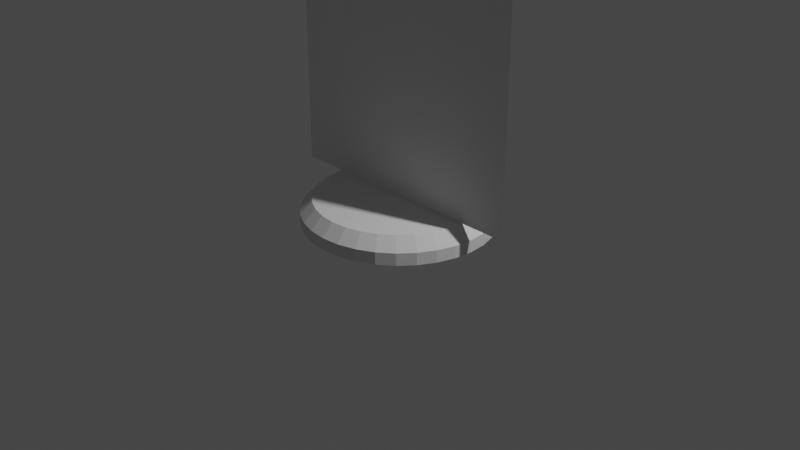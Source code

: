 # Source: Basic_Stand_1.blend  (saved by Blender 3.3.6; exported with 4.5.12 LTS)
import bpy
from mathutils import Matrix  # noqa: F401  (used for matrix-valued properties, if any)

bpy.ops.wm.read_factory_settings(use_empty=True)
scene = bpy.context.scene
scene.name = 'Scene'

# ---- collections
col_collection = bpy.data.collections.new('Collection'); scene.collection.children.link(col_collection)

# ---- world
world_world = bpy.data.worlds.new('World'); scene.world = world_world
world_world.use_nodes = True; world_world.node_tree.nodes.clear()
_N = world_world.node_tree.nodes; _L = world_world.node_tree.links
n0 = _N.new('ShaderNodeOutputWorld'); n0.name = 'World Output'; n0.location = (300, 300)
n1 = _N.new('ShaderNodeBackground'); n1.name = 'Background'; n1.location = (10, 300)
n1.inputs[0].default_value = (0.05088, 0.05088, 0.05088, 1.0)
_L.new(n1.outputs[0], n0.inputs[0])
n0.is_active_output = True
world_world.color = (0.05088, 0.05088, 0.05088)
world_world.use_sun_shadow = False
world_world.sun_shadow_jitter_overblur = 0.0

# ---- cameras
cam_camera = bpy.data.cameras.new('Camera')
cam_camera.clip_end = 100.0
cam_camera.ortho_scale = 7.314

# ---- lights
light_light = bpy.data.lights.new('Light', 'POINT')
light_light.transmission_factor = 0.0
light_light.energy = 1000.0
light_light.shadow_soft_size = 0.1
light_light.shadow_maximum_resolution = 0.006
light_light.use_absolute_resolution = True

# ---- meshes
me_cylinder = bpy.data.meshes.new('Cylinder')
me_cylinder.from_pydata([(-5.751e-08, 1.0, -5.684e-14), (0.1951, 0.9808, -5.684e-14), (0.3827, 0.9239, -5.684e-14), (0.5556, 0.8315, -5.684e-14), (0.7071, 0.7071, -5.684e-14), (0.8315, 0.5556, -5.684e-14), (0.9239, 0.3827, -5.684e-14), (0.9808, 0.1951, -5.684e-14), (1.0, -1.219e-08, -5.684e-14), (0.9808, -0.1951, -5.684e-14), (0.9239, -0.3827, -5.684e-14), (0.8315, -0.5556, -5.684e-14), (0.7071, -0.7071, -5.684e-14), (0.5556, -0.8315, -5.684e-14), (0.3827, -0.9239, -5.684e-14), (0.1951, -0.9808, -5.684e-14), (-5.751e-08, -1.0, -5.684e-14), (-0.1951, -0.9808, -5.684e-14), (-0.3827, -0.9239, -5.684e-14), (-0.5556, -0.8315, -5.684e-14), (-0.7071, -0.7071, -5.684e-14), (-0.8315, -0.5556, -5.684e-14), (-0.9239, -0.3827, -5.684e-14), (-0.9808, -0.1951, -5.684e-14), (-1.0, -1.219e-08, -5.684e-14), (-0.9808, 0.1951, -5.684e-14), (-0.9239, 0.3827, -5.684e-14), (-0.8315, 0.5556, -5.684e-14), (-0.7071, 0.7071, -5.684e-14), (-0.5556, 0.8315, -5.684e-14), (-0.3827, 0.9239, -5.684e-14), (-0.1951, 0.9808, -5.684e-14), (-5.751e-08, 1.0, 1.0), (0.1951, 0.9808, 1.0), (0.3827, 0.9239, 1.0), (0.5556, 0.8315, 1.0), (0.7071, 0.7071, 1.0), (0.8315, 0.5556, 1.0), (0.9239, 0.3827, 1.0), (0.9808, 0.1951, 1.0), (1.0, -1.219e-08, 1.0), (0.9808, -0.1951, 1.0), (0.9239, -0.3827, 1.0), (0.8315, -0.5556, 1.0), (0.7071, -0.7071, 1.0), (0.5556, -0.8315, 1.0), (0.3827, -0.9239, 1.0), (0.1951, -0.9808, 1.0), (-5.751e-08, -1.0, 1.0), (-0.1951, -0.9808, 1.0), (-0.3827, -0.9239, 1.0), (-0.5556, -0.8315, 1.0), (-0.7071, -0.7071, 1.0), (-0.8315, -0.5556, 1.0), (-0.9239, -0.3827, 1.0), (-0.9808, -0.1951, 1.0), (-1.0, -1.219e-08, 1.0), (-0.9808, 0.1951, 1.0), (-0.9239, 0.3827, 1.0), (-0.8315, 0.5556, 1.0), (-0.7071, 0.7071, 1.0), (-0.5556, 0.8315, 1.0), (-0.3827, 0.9239, 1.0), (-0.1951, 0.9808, 1.0), (0.1711, 0.8601, 2.0), (-5.751e-08, 0.8769, 2.0), (0.3356, 0.8102, 2.0), (0.4872, 0.7291, 2.0), (0.6201, 0.6201, 2.0), (0.7291, 0.4872, 2.0), (0.8102, 0.3356, 2.0), (0.8601, 0.1711, 2.0), (0.8769, -1.219e-08, 2.0), (0.8601, -0.1711, 2.0), (0.8102, -0.3356, 2.0), (0.7291, -0.4872, 2.0), (0.6201, -0.6201, 2.0), (0.4872, -0.7291, 2.0), (0.3356, -0.8102, 2.0), (0.1711, -0.8601, 2.0), (-5.751e-08, -0.8769, 2.0), (-0.1711, -0.8601, 2.0), (-0.3356, -0.8102, 2.0), (-0.4872, -0.7291, 2.0), (-0.6201, -0.6201, 2.0), (-0.7291, -0.4872, 2.0), (-0.8102, -0.3356, 2.0), (-0.8601, -0.1711, 2.0), (-0.8769, -1.219e-08, 2.0), (-0.8601, 0.1711, 2.0), (-0.8102, 0.3356, 2.0), (-0.7291, 0.4872, 2.0), (-0.6201, 0.6201, 2.0), (-0.4872, 0.7291, 2.0), (-0.3356, 0.8102, 2.0), (-0.1711, 0.8601, 2.0), (-0.8769, -1.219e-08, 2.0), (-0.8769, -1.219e-08, 2.0), (-0.8769, -1.219e-08, 2.0), (1.377, -1.219e-08, 2.008), (-1.377, -1.219e-08, 2.008), (1.377, -1.219e-08, 40.47), (-1.377, -1.219e-08, 40.47)], [(88, 96), (96, 97), (97, 98)], [(33, 64, 66, 34), (34, 66, 67, 35), (35, 67, 68, 36), (36, 68, 69, 37), (37, 69, 70, 38), (38, 70, 71, 39), (39, 71, 72, 40), (40, 72, 73, 41), (41, 73, 74, 42), (42, 74, 75, 43), (43, 75, 76, 44), (44, 76, 77, 45), (45, 77, 78, 46), (46, 78, 79, 47), (47, 79, 80, 48), (48, 80, 81, 49), (49, 81, 82, 50), (50, 82, 83, 51), (51, 83, 84, 52), (52, 84, 85, 53), (53, 85, 86, 54), (54, 86, 87, 55), (55, 87, 88, 56), (56, 88, 89, 57), (57, 89, 90, 58), (58, 90, 91, 59), (59, 91, 92, 60), (60, 92, 93, 61), (61, 93, 94, 62), (62, 94, 95, 63), (63, 95, 65, 32), (0, 1, 2, 3, 4, 5, 6, 7, 8, 9, 10, 11, 12, 13, 14, 15, 16, 17, 18, 19, 20, 21, 22, 23, 24, 25, 26, 27, 28, 29, 30, 31), (31, 63, 32, 0), (30, 62, 63, 31), (29, 61, 62, 30), (28, 60, 61, 29), (27, 59, 60, 28), (26, 58, 59, 27), (25, 57, 58, 26), (24, 56, 57, 25), (23, 55, 56, 24), (22, 54, 55, 23), (21, 53, 54, 22), (20, 52, 53, 21), (19, 51, 52, 20), (18, 50, 51, 19), (17, 49, 50, 18), (16, 48, 49, 17), (15, 47, 48, 16), (14, 46, 47, 15), (13, 45, 46, 14), (12, 44, 45, 13), (11, 43, 44, 12), (10, 42, 43, 11), (9, 41, 42, 10), (8, 40, 41, 9), (7, 39, 40, 8), (6, 38, 39, 7), (5, 37, 38, 6), (4, 36, 37, 5), (3, 35, 36, 4), (2, 34, 35, 3), (1, 33, 34, 2), (0, 32, 33, 1), (64, 65, 95, 94, 93, 92, 91, 90, 89, 88, 72, 71, 70, 69, 68, 67, 66), (32, 65, 64, 33), (72, 88, 87, 86, 85, 84, 83, 82, 81, 80, 79, 78, 77, 76, 75, 74, 73), (88, 72, 99, 100), (100, 99, 101, 102)])
_uv = me_cylinder.uv_layers.new(name='UVMap')
_uv.uv.foreach_set('vector', [0.135, 0.8524, 0.1334, 0.7178, 0.1559, 0.7176, 0.1607, 0.8521, 0.1607, 0.8521, 0.1559, 0.7176, 0.1772, 0.717, 0.185, 0.8515, 0.185, 0.8515, 0.1772, 0.717, 0.1963, 0.7162, 0.2068, 0.8505, 0.009692, 0.8494, 0.02242, 0.7152, 0.03869, 0.7162, 0.02824, 0.8505, 0.02824, 0.8505, 0.03869, 0.7162, 0.05781, 0.717, 0.05005, 0.8515, 0.05005, 0.8515, 0.05781, 0.717, 0.07906, 0.7176, 0.07428, 0.8521, 0.07428, 0.8521, 0.07906, 0.7176, 0.1016, 0.7178, 0.1, 0.8524, 0.1, 0.8524, 0.1016, 0.7178, 0.1246, 0.7178, 0.1262, 0.8524, 0.1262, 0.8524, 0.1246, 0.7178, 0.1472, 0.7176, 0.152, 0.8521, 0.152, 0.8521, 0.1472, 0.7176, 0.1684, 0.717, 0.1762, 0.8515, 0.1762, 0.8515, 0.1684, 0.717, 0.1876, 0.7162, 0.198, 0.8505, 0.2134, 0.8502, 0.2017, 0.9844, 0.184, 0.9836, 0.1931, 0.8492, 0.1931, 0.8492, 0.184, 0.9836, 0.1637, 0.983, 0.17, 0.8486, 0.17, 0.8486, 0.1637, 0.983, 0.1417, 0.9826, 0.1449, 0.8481, 0.1449, 0.8481, 0.1417, 0.9826, 0.1188, 0.9825, 0.1188, 0.848, 0.1188, 0.848, 0.1188, 0.9825, 0.09588, 0.9826, 0.09267, 0.8481, 0.09267, 0.8481, 0.09588, 0.9826, 0.07387, 0.983, 0.06757, 0.8486, 0.06757, 0.8486, 0.07387, 0.983, 0.05359, 0.9836, 0.04444, 0.8492, 0.04444, 0.8492, 0.05359, 0.9836, 0.0358, 0.9844, 0.02416, 0.8502, 0.01323, 0.8424, 0.02596, 0.7082, 0.04222, 0.7092, 0.03178, 0.8435, 0.03178, 0.8435, 0.04222, 0.7092, 0.06135, 0.71, 0.05359, 0.8445, 0.05359, 0.8445, 0.06135, 0.71, 0.0826, 0.7106, 0.07782, 0.8451, 0.07782, 0.8451, 0.0826, 0.7106, 0.1052, 0.7108, 0.1035, 0.8454, 0.1035, 0.8454, 0.1052, 0.7108, 0.1282, 0.7108, 0.1298, 0.8454, 0.1298, 0.8454, 0.1282, 0.7108, 0.1507, 0.7106, 0.1555, 0.8451, 0.1555, 0.8451, 0.1507, 0.7106, 0.172, 0.71, 0.1797, 0.8445, 0.1797, 0.8445, 0.172, 0.71, 0.1911, 0.7092, 0.2015, 0.8435, 0.01845, 0.8494, 0.03118, 0.7152, 0.04745, 0.7162, 0.037, 0.8505, 0.037, 0.8505, 0.04745, 0.7162, 0.06657, 0.717, 0.05881, 0.8515, 0.05881, 0.8515, 0.06657, 0.717, 0.08782, 0.7176, 0.08304, 0.8521, 0.08304, 0.8521, 0.08782, 0.7176, 0.1104, 0.7178, 0.1088, 0.8524, 0.293, 0.9068, 0.2829, 0.8826, 0.2778, 0.8568, 0.2778, 0.8306, 0.2829, 0.8049, 0.293, 0.7806, 0.3076, 0.7588, 0.3261, 0.7403, 0.3479, 0.7257, 0.3721, 0.7157, 0.3979, 0.7106, 0.4241, 0.7106, 0.4498, 0.7157, 0.4741, 0.7257, 0.4959, 0.7403, 0.5144, 0.7588, 0.529, 0.7806, 0.539, 0.8049, 0.5441, 0.8306, 0.5441, 0.8568, 0.539, 0.8826, 0.529, 0.9068, 0.5144, 0.9286, 0.4959, 0.9472, 0.4741, 0.9617, 0.4498, 0.9718, 0.4241, 0.9769, 0.3979, 0.9769, 0.3721, 0.9718, 0.3479, 0.9617, 0.3261, 0.9472, 0.3076, 0.9286, 0.08304, 0.9856, 0.08304, 0.8521, 0.1088, 0.8524, 0.1088, 0.9859, 0.05881, 0.985, 0.05881, 0.8515, 0.08304, 0.8521, 0.08304, 0.9856, 0.037, 0.9841, 0.037, 0.8505, 0.05881, 0.8515, 0.05881, 0.985, 0.2015, 0.9771, 0.2015, 0.8435, 0.2201, 0.8424, 0.2201, 0.9759, 0.1797, 0.978, 0.1797, 0.8445, 0.2015, 0.8435, 0.2015, 0.9771, 0.1555, 0.9786, 0.1555, 0.8451, 0.1797, 0.8445, 0.1797, 0.978, 0.1298, 0.979, 0.1298, 0.8454, 0.1555, 0.8451, 0.1555, 0.9786, 0.1035, 0.979, 0.1035, 0.8454, 0.1298, 0.8454, 0.1298, 0.979, 0.07782, 0.9786, 0.07782, 0.8451, 0.1035, 0.8454, 0.1035, 0.979, 0.05359, 0.978, 0.05359, 0.8445, 0.07782, 0.8451, 0.07782, 0.9786, 0.03178, 0.9771, 0.03178, 0.8435, 0.05359, 0.8445, 0.05359, 0.978, 0.01323, 0.9759, 0.01323, 0.8424, 0.03178, 0.8435, 0.03178, 0.9771, 0.04444, 0.7156, 0.04444, 0.8492, 0.02416, 0.8502, 0.02416, 0.7166, 0.06757, 0.715, 0.06757, 0.8486, 0.04444, 0.8492, 0.04444, 0.7156, 0.09267, 0.7145, 0.09267, 0.8481, 0.06757, 0.8486, 0.06757, 0.715, 0.1188, 0.7144, 0.1188, 0.848, 0.09267, 0.8481, 0.09267, 0.7145, 0.1449, 0.7145, 0.1449, 0.8481, 0.1188, 0.848, 0.1188, 0.7144, 0.17, 0.715, 0.17, 0.8486, 0.1449, 0.8481, 0.1449, 0.7145, 0.1931, 0.7156, 0.1931, 0.8492, 0.17, 0.8486, 0.17, 0.715, 0.2134, 0.7166, 0.2134, 0.8502, 0.1931, 0.8492, 0.1931, 0.7156, 0.1762, 0.985, 0.1762, 0.8515, 0.198, 0.8505, 0.198, 0.9841, 0.152, 0.9856, 0.152, 0.8521, 0.1762, 0.8515, 0.1762, 0.985, 0.1262, 0.9859, 0.1262, 0.8524, 0.152, 0.8521, 0.152, 0.9856, 0.1, 0.9859, 0.1, 0.8524, 0.1262, 0.8524, 0.1262, 0.9859, 0.07428, 0.9856, 0.07428, 0.8521, 0.1, 0.8524, 0.1, 0.9859, 0.05005, 0.985, 0.05005, 0.8515, 0.07428, 0.8521, 0.07428, 0.9856, 0.02824, 0.9841, 0.02824, 0.8505, 0.05005, 0.8515, 0.05005, 0.985, 0.2068, 0.9841, 0.2068, 0.8505, 0.2253, 0.8494, 0.2253, 0.9829, 0.185, 0.985, 0.185, 0.8515, 0.2068, 0.8505, 0.2068, 0.9841, 0.1607, 0.9856, 0.1607, 0.8521, 0.185, 0.8515, 0.185, 0.985, 0.135, 0.9859, 0.135, 0.8524, 0.1607, 0.8521, 0.1607, 0.9856, 0.1088, 0.9859, 0.1088, 0.8524, 0.135, 0.8524, 0.135, 0.9859, 0.3378, 0.934, 0.3215, 0.9177, 0.3087, 0.8986, 0.2999, 0.8773, 0.2954, 0.8548, 0.2954, 0.8318, 0.2999, 0.8092, 0.3087, 0.788, 0.3215, 0.7688, 0.3378, 0.7526, 0.4866, 0.934, 0.4675, 0.9468, 0.4463, 0.9556, 0.4237, 0.96, 0.4007, 0.96, 0.3781, 0.9556, 0.3569, 0.9468, 0.1088, 0.8524, 0.1104, 0.7178, 0.1334, 0.7178, 0.135, 0.8524, 0.4866, 0.934, 0.3378, 0.7526, 0.3569, 0.7398, 0.3781, 0.731, 0.4007, 0.7265, 0.4237, 0.7265, 0.4463, 0.731, 0.4675, 0.7398, 0.4866, 0.7526, 0.5029, 0.7688, 0.5157, 0.788, 0.5245, 0.8092, 0.529, 0.8318, 0.529, 0.8548, 0.5245, 0.8773, 0.5157, 0.8986, 0.5029, 0.9177, -0.1696, 0.4143, -0.1683, 0.09195, 0.002302, 0.0008993, 0.0001731, 0.5071, 0.0001731, 0.5071, 0.002302, 0.0008993, 1.005, 0.005973, 1.003, 0.5122])
me_cylinder.update()

# ---- objects
ob_light = bpy.data.objects.new('Light', light_light)
ob_camera = bpy.data.objects.new('Camera', cam_camera)
ob_cylinder = bpy.data.objects.new('Cylinder', me_cylinder)
ob_empty = bpy.data.objects.new('Empty', None)

# ---- transforms, parenting, visibility, modifiers, constraints
ob_light.location = (4.076, 1.005, 5.904)
ob_light.rotation_euler = (0.6503, 0.05522, 1.866)
ob_light.lock_rotations_4d = False
ob_light.empty_display_type = 'ARROWS'
ob_light.color = (0.0, 0.0, 0.0, 0.0)
ob_light.lineart.crease_threshold = 0.0
ob_camera.location = (7.359, -6.926, 4.958)
ob_camera.rotation_euler = (1.109, 0.0, 0.8149)
ob_camera.lock_rotations_4d = False
ob_camera.empty_display_type = 'ARROWS'
ob_camera.color = (0.0, 0.0, 0.0, 0.0)
ob_camera.display_type = 'WIRE'
ob_camera.lineart.crease_threshold = 0.0
ob_cylinder.location = (9.779e-09, 1.49e-08, 1.55e-08)
ob_cylinder.scale = (1.0, 1.0, 0.13)
ob_empty.location = (-4.255, -0.000373, 0.0)
ob_empty.rotation_euler = (1.571, -0.0, -0.0)
ob_empty.empty_display_type = 'IMAGE'
ob_empty.empty_display_size = 5.0
ob_empty.empty_image_offset = (2.236, 0.03157)

# ---- collection membership
col_collection.objects.link(ob_light)
col_collection.objects.link(ob_camera)
col_collection.objects.link(ob_cylinder)
col_collection.objects.link(ob_empty)

# ---- scene / render settings (as saved in the file)
scene.camera = ob_camera
scene.frame_start = 1; scene.frame_end = 250; scene.frame_set(203)
scene.render.engine = 'BLENDER_EEVEE_NEXT'
scene.cycles.sampling_pattern = 'TABULATED_SOBOL'
scene.cycles.use_light_tree = False
scene.view_settings.view_transform = 'Filmic'
bpy.context.view_layer.update()

